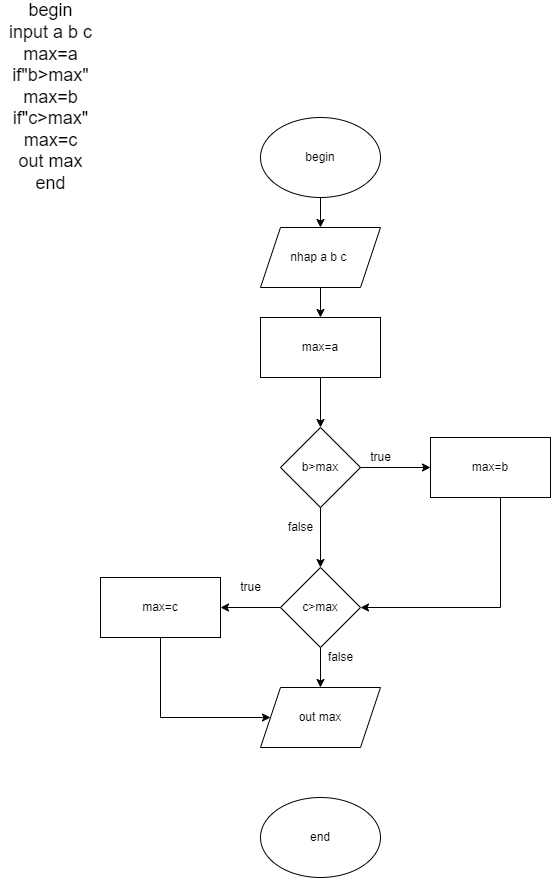

The diagram above was exported from draw.io. Its source (the exported page's mxGraphModel, read from the mxfile embedded in the PNG):
<mxGraphModel dx="1036" dy="1775" grid="1" gridSize="10" guides="1" tooltips="1" connect="1" arrows="1" fold="1" page="1" pageScale="1" pageWidth="827" pageHeight="1169" math="0" shadow="0">
  <root>
    <mxCell id="WIyWlLk6GJQsqaUBKTNV-0" />
    <mxCell id="WIyWlLk6GJQsqaUBKTNV-1" parent="WIyWlLk6GJQsqaUBKTNV-0" />
    <mxCell id="5hpXDT51wgIDvLvk-YAH-6" style="edgeStyle=orthogonalEdgeStyle;rounded=0;orthogonalLoop=1;jettySize=auto;html=1;entryX=0.5;entryY=0;entryDx=0;entryDy=0;" parent="WIyWlLk6GJQsqaUBKTNV-1" source="5hpXDT51wgIDvLvk-YAH-0" target="5hpXDT51wgIDvLvk-YAH-1" edge="1">
      <mxGeometry relative="1" as="geometry" />
    </mxCell>
    <mxCell id="5hpXDT51wgIDvLvk-YAH-0" value="begin" style="ellipse;whiteSpace=wrap;html=1;" parent="WIyWlLk6GJQsqaUBKTNV-1" vertex="1">
      <mxGeometry x="320" y="80" width="120" height="80" as="geometry" />
    </mxCell>
    <mxCell id="5hpXDT51wgIDvLvk-YAH-7" style="edgeStyle=orthogonalEdgeStyle;rounded=0;orthogonalLoop=1;jettySize=auto;html=1;" parent="WIyWlLk6GJQsqaUBKTNV-1" source="5hpXDT51wgIDvLvk-YAH-1" target="5hpXDT51wgIDvLvk-YAH-3" edge="1">
      <mxGeometry relative="1" as="geometry" />
    </mxCell>
    <mxCell id="5hpXDT51wgIDvLvk-YAH-1" value="nhap a b c&amp;nbsp;" style="shape=parallelogram;perimeter=parallelogramPerimeter;whiteSpace=wrap;html=1;fixedSize=1;" parent="WIyWlLk6GJQsqaUBKTNV-1" vertex="1">
      <mxGeometry x="320" y="190" width="120" height="60" as="geometry" />
    </mxCell>
    <mxCell id="5hpXDT51wgIDvLvk-YAH-8" style="edgeStyle=orthogonalEdgeStyle;rounded=0;orthogonalLoop=1;jettySize=auto;html=1;entryX=0.5;entryY=0;entryDx=0;entryDy=0;" parent="WIyWlLk6GJQsqaUBKTNV-1" source="5hpXDT51wgIDvLvk-YAH-3" target="5hpXDT51wgIDvLvk-YAH-4" edge="1">
      <mxGeometry relative="1" as="geometry" />
    </mxCell>
    <mxCell id="5hpXDT51wgIDvLvk-YAH-3" value="max=a" style="rounded=0;whiteSpace=wrap;html=1;" parent="WIyWlLk6GJQsqaUBKTNV-1" vertex="1">
      <mxGeometry x="320" y="280" width="120" height="60" as="geometry" />
    </mxCell>
    <mxCell id="5hpXDT51wgIDvLvk-YAH-9" style="edgeStyle=orthogonalEdgeStyle;rounded=0;orthogonalLoop=1;jettySize=auto;html=1;exitX=0.5;exitY=1;exitDx=0;exitDy=0;entryX=0.5;entryY=0;entryDx=0;entryDy=0;" parent="WIyWlLk6GJQsqaUBKTNV-1" source="5hpXDT51wgIDvLvk-YAH-4" target="5hpXDT51wgIDvLvk-YAH-5" edge="1">
      <mxGeometry relative="1" as="geometry" />
    </mxCell>
    <mxCell id="5hpXDT51wgIDvLvk-YAH-14" style="edgeStyle=orthogonalEdgeStyle;rounded=0;orthogonalLoop=1;jettySize=auto;html=1;entryX=0;entryY=0.5;entryDx=0;entryDy=0;" parent="WIyWlLk6GJQsqaUBKTNV-1" source="5hpXDT51wgIDvLvk-YAH-4" target="5hpXDT51wgIDvLvk-YAH-13" edge="1">
      <mxGeometry relative="1" as="geometry" />
    </mxCell>
    <mxCell id="5hpXDT51wgIDvLvk-YAH-4" value="b&amp;gt;max" style="rhombus;whiteSpace=wrap;html=1;" parent="WIyWlLk6GJQsqaUBKTNV-1" vertex="1">
      <mxGeometry x="340" y="390" width="80" height="80" as="geometry" />
    </mxCell>
    <mxCell id="5hpXDT51wgIDvLvk-YAH-12" style="edgeStyle=orthogonalEdgeStyle;rounded=0;orthogonalLoop=1;jettySize=auto;html=1;entryX=0.5;entryY=0;entryDx=0;entryDy=0;" parent="WIyWlLk6GJQsqaUBKTNV-1" source="5hpXDT51wgIDvLvk-YAH-5" target="5hpXDT51wgIDvLvk-YAH-10" edge="1">
      <mxGeometry relative="1" as="geometry" />
    </mxCell>
    <mxCell id="5hpXDT51wgIDvLvk-YAH-17" style="edgeStyle=orthogonalEdgeStyle;rounded=0;orthogonalLoop=1;jettySize=auto;html=1;entryX=1;entryY=0.5;entryDx=0;entryDy=0;" parent="WIyWlLk6GJQsqaUBKTNV-1" source="5hpXDT51wgIDvLvk-YAH-5" target="5hpXDT51wgIDvLvk-YAH-16" edge="1">
      <mxGeometry relative="1" as="geometry" />
    </mxCell>
    <mxCell id="5hpXDT51wgIDvLvk-YAH-5" value="c&amp;gt;max" style="rhombus;whiteSpace=wrap;html=1;" parent="WIyWlLk6GJQsqaUBKTNV-1" vertex="1">
      <mxGeometry x="340" y="530" width="80" height="80" as="geometry" />
    </mxCell>
    <mxCell id="5hpXDT51wgIDvLvk-YAH-10" value="out max" style="shape=parallelogram;perimeter=parallelogramPerimeter;whiteSpace=wrap;html=1;fixedSize=1;" parent="WIyWlLk6GJQsqaUBKTNV-1" vertex="1">
      <mxGeometry x="320" y="650" width="120" height="60" as="geometry" />
    </mxCell>
    <mxCell id="5hpXDT51wgIDvLvk-YAH-11" value="end" style="ellipse;whiteSpace=wrap;html=1;" parent="WIyWlLk6GJQsqaUBKTNV-1" vertex="1">
      <mxGeometry x="320" y="760" width="120" height="80" as="geometry" />
    </mxCell>
    <mxCell id="5hpXDT51wgIDvLvk-YAH-15" style="edgeStyle=orthogonalEdgeStyle;rounded=0;orthogonalLoop=1;jettySize=auto;html=1;entryX=1;entryY=0.5;entryDx=0;entryDy=0;" parent="WIyWlLk6GJQsqaUBKTNV-1" source="5hpXDT51wgIDvLvk-YAH-13" target="5hpXDT51wgIDvLvk-YAH-5" edge="1">
      <mxGeometry relative="1" as="geometry">
        <Array as="points">
          <mxPoint x="560" y="570" />
        </Array>
      </mxGeometry>
    </mxCell>
    <mxCell id="5hpXDT51wgIDvLvk-YAH-13" value="max=b" style="rounded=0;whiteSpace=wrap;html=1;" parent="WIyWlLk6GJQsqaUBKTNV-1" vertex="1">
      <mxGeometry x="490" y="400" width="120" height="60" as="geometry" />
    </mxCell>
    <mxCell id="5hpXDT51wgIDvLvk-YAH-18" style="edgeStyle=orthogonalEdgeStyle;rounded=0;orthogonalLoop=1;jettySize=auto;html=1;entryX=0;entryY=0.5;entryDx=0;entryDy=0;" parent="WIyWlLk6GJQsqaUBKTNV-1" source="5hpXDT51wgIDvLvk-YAH-16" target="5hpXDT51wgIDvLvk-YAH-10" edge="1">
      <mxGeometry relative="1" as="geometry">
        <Array as="points">
          <mxPoint x="220" y="680" />
        </Array>
      </mxGeometry>
    </mxCell>
    <mxCell id="5hpXDT51wgIDvLvk-YAH-16" value="max=c" style="rounded=0;whiteSpace=wrap;html=1;" parent="WIyWlLk6GJQsqaUBKTNV-1" vertex="1">
      <mxGeometry x="160" y="540" width="120" height="60" as="geometry" />
    </mxCell>
    <mxCell id="5hpXDT51wgIDvLvk-YAH-19" value="true" style="text;html=1;align=center;verticalAlign=middle;resizable=0;points=[];autosize=1;" parent="WIyWlLk6GJQsqaUBKTNV-1" vertex="1">
      <mxGeometry x="420" y="410" width="40" height="20" as="geometry" />
    </mxCell>
    <mxCell id="5hpXDT51wgIDvLvk-YAH-20" value="false" style="text;html=1;align=center;verticalAlign=middle;resizable=0;points=[];autosize=1;" parent="WIyWlLk6GJQsqaUBKTNV-1" vertex="1">
      <mxGeometry x="340" y="480" width="40" height="20" as="geometry" />
    </mxCell>
    <mxCell id="5hpXDT51wgIDvLvk-YAH-22" value="false" style="text;html=1;align=center;verticalAlign=middle;resizable=0;points=[];autosize=1;" parent="WIyWlLk6GJQsqaUBKTNV-1" vertex="1">
      <mxGeometry x="380" y="610" width="40" height="20" as="geometry" />
    </mxCell>
    <mxCell id="5hpXDT51wgIDvLvk-YAH-23" value="true" style="text;html=1;align=center;verticalAlign=middle;resizable=0;points=[];autosize=1;" parent="WIyWlLk6GJQsqaUBKTNV-1" vertex="1">
      <mxGeometry x="290" y="540" width="40" height="20" as="geometry" />
    </mxCell>
    <mxCell id="5hpXDT51wgIDvLvk-YAH-24" value="&lt;font style=&quot;font-size: 18px&quot;&gt;begin&lt;br&gt;input a b c&lt;br&gt;max=a&lt;br&gt;if&quot;b&amp;gt;max&quot;&lt;br&gt;max=b&lt;br&gt;if&quot;c&amp;gt;max&quot;&lt;br&gt;max=c&lt;br&gt;out max&lt;br&gt;end&lt;/font&gt;" style="text;html=1;align=center;verticalAlign=middle;resizable=0;points=[];autosize=1;" parent="WIyWlLk6GJQsqaUBKTNV-1" vertex="1">
      <mxGeometry x="60" y="-10" width="100" height="140" as="geometry" />
    </mxCell>
  </root>
</mxGraphModel>